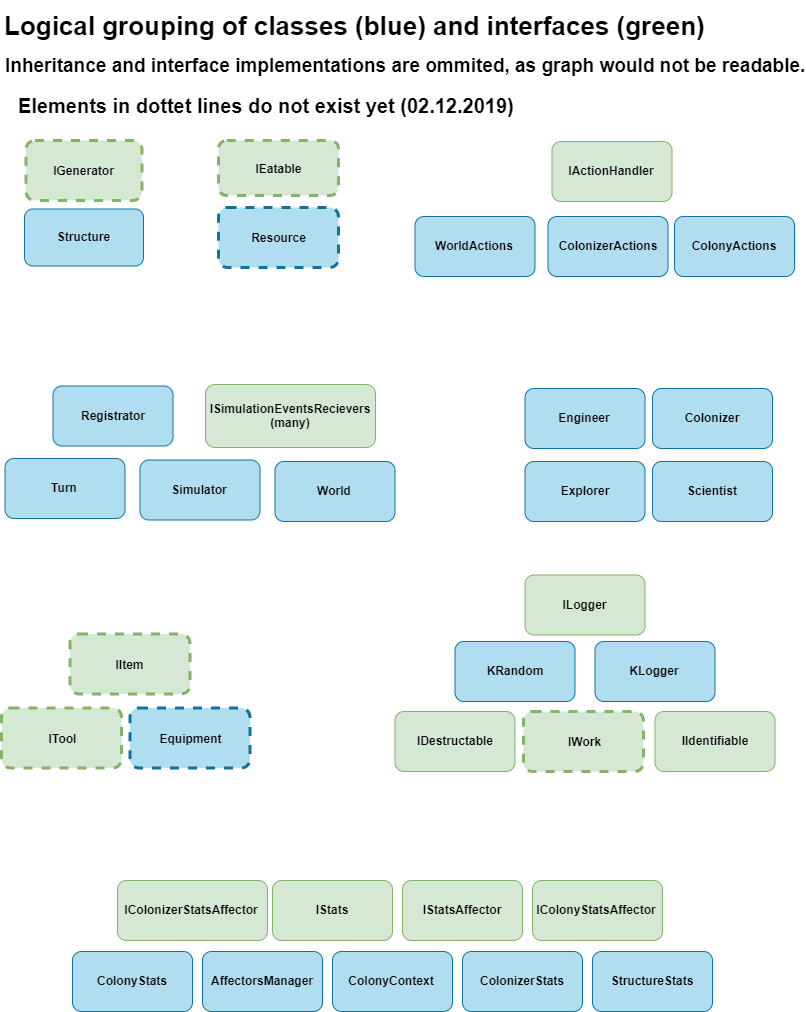

The diagram above was exported from draw.io. Its source (the exported page's mxGraphModel, read from the mxfile embedded in the PNG):
<mxGraphModel dx="2370" dy="2357" grid="1" gridSize="10" guides="1" tooltips="1" connect="1" arrows="1" fold="1" page="1" pageScale="1" pageWidth="827" pageHeight="1169" math="0" shadow="0">
  <root>
    <mxCell id="0" />
    <mxCell id="1" parent="0" />
    <mxCell id="foeEiI6MS1T9qDHqkFIK-105" value="Logical grouping of classes (blue) and interfaces (green)" style="text;strokeColor=none;fillColor=none;html=1;fontSize=26;fontStyle=1;verticalAlign=middle;align=center;dashed=1;labelBackgroundColor=#ffffff;" vertex="1" parent="1">
      <mxGeometry x="47" y="-1160" width="639" height="50" as="geometry" />
    </mxCell>
    <mxCell id="foeEiI6MS1T9qDHqkFIK-106" value="Inheritance and interface implementations are ommited, as graph would not be readable." style="text;strokeColor=none;fillColor=none;html=1;fontSize=19;fontStyle=1;verticalAlign=middle;align=center;dashed=1;labelBackgroundColor=#ffffff;" vertex="1" parent="1">
      <mxGeometry x="180" y="-1110" width="473" height="30" as="geometry" />
    </mxCell>
    <mxCell id="foeEiI6MS1T9qDHqkFIK-1" value="IIdentifiable" style="rounded=1;whiteSpace=wrap;html=1;fillColor=#d5e8d4;strokeColor=#82b366;fontStyle=1" vertex="1" parent="1">
      <mxGeometry x="666.5" y="-449" width="120" height="60" as="geometry" />
    </mxCell>
    <mxCell id="foeEiI6MS1T9qDHqkFIK-2" value="IDestructable" style="rounded=1;whiteSpace=wrap;html=1;fillColor=#d5e8d4;strokeColor=#82b366;fontStyle=1" vertex="1" parent="1">
      <mxGeometry x="406.5" y="-449" width="120" height="60" as="geometry" />
    </mxCell>
    <mxCell id="foeEiI6MS1T9qDHqkFIK-3" value="ILogger" style="rounded=1;whiteSpace=wrap;html=1;fillColor=#d5e8d4;strokeColor=#82b366;fontStyle=1" vertex="1" parent="1">
      <mxGeometry x="536.5" y="-585.5" width="120" height="60" as="geometry" />
    </mxCell>
    <mxCell id="foeEiI6MS1T9qDHqkFIK-13" value="KRandom" style="rounded=1;whiteSpace=wrap;html=1;fillColor=#b1ddf0;strokeColor=#10739e;fontStyle=1;" vertex="1" parent="1">
      <mxGeometry x="466.5" y="-519" width="120" height="60" as="geometry" />
    </mxCell>
    <mxCell id="foeEiI6MS1T9qDHqkFIK-70" value="KLogger" style="rounded=1;whiteSpace=wrap;html=1;fillColor=#b1ddf0;strokeColor=#10739e;fontStyle=1;" vertex="1" parent="1">
      <mxGeometry x="606.5" y="-519" width="120" height="60" as="geometry" />
    </mxCell>
    <mxCell id="foeEiI6MS1T9qDHqkFIK-86" value="IWork" style="rounded=1;whiteSpace=wrap;html=1;fillColor=#d5e8d4;strokeColor=#82b366;fontStyle=1;dashed=1;strokeWidth=3;" vertex="1" parent="1">
      <mxGeometry x="535" y="-449" width="120" height="60" as="geometry" />
    </mxCell>
    <mxCell id="foeEiI6MS1T9qDHqkFIK-76" value="IItem" style="rounded=1;whiteSpace=wrap;html=1;fillColor=#d5e8d4;strokeColor=#82b366;fontStyle=1;dashed=1;strokeWidth=3;" vertex="1" parent="1">
      <mxGeometry x="81.5" y="-526.5" width="120" height="60" as="geometry" />
    </mxCell>
    <mxCell id="foeEiI6MS1T9qDHqkFIK-77" value="Equipment" style="rounded=1;whiteSpace=wrap;html=1;fillColor=#b1ddf0;strokeColor=#10739e;fontStyle=1;strokeWidth=3;dashed=1;" vertex="1" parent="1">
      <mxGeometry x="141.5" y="-452.5" width="120" height="60" as="geometry" />
    </mxCell>
    <mxCell id="foeEiI6MS1T9qDHqkFIK-80" value="ITool" style="rounded=1;whiteSpace=wrap;html=1;fillColor=#d5e8d4;strokeColor=#82b366;fontStyle=1;dashed=1;strokeWidth=3;" vertex="1" parent="1">
      <mxGeometry x="13" y="-452.5" width="120" height="60" as="geometry" />
    </mxCell>
    <mxCell id="foeEiI6MS1T9qDHqkFIK-24" value="Scientist" style="rounded=1;whiteSpace=wrap;html=1;fillColor=#b1ddf0;strokeColor=#10739e;fontStyle=1;" vertex="1" parent="1">
      <mxGeometry x="664" y="-699" width="120" height="60" as="geometry" />
    </mxCell>
    <mxCell id="foeEiI6MS1T9qDHqkFIK-25" value="Explorer" style="rounded=1;whiteSpace=wrap;html=1;fillColor=#b1ddf0;strokeColor=#10739e;fontStyle=1;" vertex="1" parent="1">
      <mxGeometry x="536.5" y="-699" width="120" height="60" as="geometry" />
    </mxCell>
    <mxCell id="foeEiI6MS1T9qDHqkFIK-26" value="Engineer" style="rounded=1;whiteSpace=wrap;html=1;fillColor=#b1ddf0;strokeColor=#10739e;fontStyle=1;" vertex="1" parent="1">
      <mxGeometry x="536.5" y="-772" width="120" height="60" as="geometry" />
    </mxCell>
    <mxCell id="foeEiI6MS1T9qDHqkFIK-31" value="Colonizer" style="rounded=1;whiteSpace=wrap;html=1;fillColor=#b1ddf0;strokeColor=#10739e;fontStyle=1;" vertex="1" parent="1">
      <mxGeometry x="664" y="-772" width="120" height="60" as="geometry" />
    </mxCell>
    <mxCell id="foeEiI6MS1T9qDHqkFIK-5" value="IStats" style="rounded=1;whiteSpace=wrap;html=1;fillColor=#d5e8d4;strokeColor=#82b366;fontStyle=1" vertex="1" parent="1">
      <mxGeometry x="284" y="-280" width="120" height="60" as="geometry" />
    </mxCell>
    <mxCell id="foeEiI6MS1T9qDHqkFIK-6" value="IStatsAffector" style="rounded=1;whiteSpace=wrap;html=1;fillColor=#d5e8d4;strokeColor=#82b366;fontStyle=1" vertex="1" parent="1">
      <mxGeometry x="414" y="-280" width="120" height="60" as="geometry" />
    </mxCell>
    <mxCell id="foeEiI6MS1T9qDHqkFIK-7" value="IColonyStatsAffector" style="rounded=1;whiteSpace=wrap;html=1;fillColor=#d5e8d4;strokeColor=#82b366;fontStyle=1" vertex="1" parent="1">
      <mxGeometry x="544" y="-280" width="130" height="60" as="geometry" />
    </mxCell>
    <mxCell id="foeEiI6MS1T9qDHqkFIK-8" value="IColonizerStatsAffector" style="rounded=1;whiteSpace=wrap;html=1;fillColor=#d5e8d4;strokeColor=#82b366;fontStyle=1" vertex="1" parent="1">
      <mxGeometry x="129" y="-280" width="150" height="60" as="geometry" />
    </mxCell>
    <mxCell id="foeEiI6MS1T9qDHqkFIK-18" value="StructureStats" style="rounded=1;whiteSpace=wrap;html=1;fillColor=#b1ddf0;strokeColor=#10739e;fontStyle=1;" vertex="1" parent="1">
      <mxGeometry x="604" y="-209" width="120" height="60" as="geometry" />
    </mxCell>
    <mxCell id="foeEiI6MS1T9qDHqkFIK-19" value="ColonyStats" style="rounded=1;whiteSpace=wrap;html=1;fillColor=#b1ddf0;strokeColor=#10739e;fontStyle=1;" vertex="1" parent="1">
      <mxGeometry x="84" y="-209" width="120" height="60" as="geometry" />
    </mxCell>
    <mxCell id="foeEiI6MS1T9qDHqkFIK-22" value="AffectorsManager" style="rounded=1;whiteSpace=wrap;html=1;fillColor=#b1ddf0;strokeColor=#10739e;fontStyle=1;" vertex="1" parent="1">
      <mxGeometry x="214" y="-209" width="120" height="60" as="geometry" />
    </mxCell>
    <mxCell id="foeEiI6MS1T9qDHqkFIK-23" value="ColonyContext" style="rounded=1;whiteSpace=wrap;html=1;fillColor=#b1ddf0;strokeColor=#10739e;fontStyle=1;" vertex="1" parent="1">
      <mxGeometry x="344" y="-209" width="120" height="60" as="geometry" />
    </mxCell>
    <mxCell id="foeEiI6MS1T9qDHqkFIK-27" value="ColonizerStats" style="rounded=1;whiteSpace=wrap;html=1;fillColor=#b1ddf0;strokeColor=#10739e;fontStyle=1;" vertex="1" parent="1">
      <mxGeometry x="474" y="-209" width="120" height="60" as="geometry" />
    </mxCell>
    <mxCell id="foeEiI6MS1T9qDHqkFIK-4" value="IActionHandler" style="rounded=1;whiteSpace=wrap;html=1;fillColor=#d5e8d4;strokeColor=#82b366;fontStyle=1" vertex="1" parent="1">
      <mxGeometry x="563.5" y="-1019" width="120" height="60" as="geometry" />
    </mxCell>
    <mxCell id="foeEiI6MS1T9qDHqkFIK-28" value="ColonizerActions" style="rounded=1;whiteSpace=wrap;html=1;fillColor=#b1ddf0;strokeColor=#10739e;fontStyle=1;" vertex="1" parent="1">
      <mxGeometry x="559.5" y="-944" width="120" height="60" as="geometry" />
    </mxCell>
    <mxCell id="foeEiI6MS1T9qDHqkFIK-29" value="WorldActions" style="rounded=1;whiteSpace=wrap;html=1;fillColor=#b1ddf0;strokeColor=#10739e;fontStyle=1;" vertex="1" parent="1">
      <mxGeometry x="426.5" y="-944" width="120" height="60" as="geometry" />
    </mxCell>
    <mxCell id="foeEiI6MS1T9qDHqkFIK-30" value="ColonyActions" style="rounded=1;whiteSpace=wrap;html=1;fillColor=#b1ddf0;strokeColor=#10739e;fontStyle=1;" vertex="1" parent="1">
      <mxGeometry x="686" y="-944" width="120" height="60" as="geometry" />
    </mxCell>
    <mxCell id="foeEiI6MS1T9qDHqkFIK-10" value="ISimulationEventsRecievers&lt;br&gt;(many)" style="rounded=1;whiteSpace=wrap;html=1;fillColor=#d5e8d4;strokeColor=#82b366;fontStyle=1" vertex="1" parent="1">
      <mxGeometry x="217" y="-776" width="170" height="63" as="geometry" />
    </mxCell>
    <mxCell id="foeEiI6MS1T9qDHqkFIK-16" value="World" style="rounded=1;whiteSpace=wrap;html=1;fillColor=#b1ddf0;strokeColor=#10739e;fontStyle=1;" vertex="1" parent="1">
      <mxGeometry x="286.5" y="-699" width="120" height="60" as="geometry" />
    </mxCell>
    <mxCell id="foeEiI6MS1T9qDHqkFIK-20" value="Turn" style="rounded=1;whiteSpace=wrap;html=1;fillColor=#b1ddf0;strokeColor=#10739e;fontStyle=1;" vertex="1" parent="1">
      <mxGeometry x="16.5" y="-702" width="120" height="60" as="geometry" />
    </mxCell>
    <mxCell id="foeEiI6MS1T9qDHqkFIK-21" value="Simulator" style="rounded=1;whiteSpace=wrap;html=1;fillColor=#b1ddf0;strokeColor=#10739e;fontStyle=1;" vertex="1" parent="1">
      <mxGeometry x="151.5" y="-700.5" width="120" height="60" as="geometry" />
    </mxCell>
    <mxCell id="foeEiI6MS1T9qDHqkFIK-32" value="Registrator" style="rounded=1;whiteSpace=wrap;html=1;fillColor=#b1ddf0;strokeColor=#10739e;fontStyle=1;" vertex="1" parent="1">
      <mxGeometry x="64.5" y="-774.5" width="120" height="60" as="geometry" />
    </mxCell>
    <mxCell id="foeEiI6MS1T9qDHqkFIK-17" value="Structure" style="rounded=1;whiteSpace=wrap;html=1;fillColor=#b1ddf0;strokeColor=#10739e;fontStyle=1;" vertex="1" parent="1">
      <mxGeometry x="36" y="-951.5" width="119" height="57" as="geometry" />
    </mxCell>
    <mxCell id="foeEiI6MS1T9qDHqkFIK-83" value="IGenerator" style="rounded=1;whiteSpace=wrap;html=1;fillColor=#d5e8d4;strokeColor=#82b366;fontStyle=1;dashed=1;strokeWidth=3;" vertex="1" parent="1">
      <mxGeometry x="37.5" y="-1020" width="116" height="60" as="geometry" />
    </mxCell>
    <mxCell id="foeEiI6MS1T9qDHqkFIK-78" value="Resource" style="rounded=1;whiteSpace=wrap;html=1;fillColor=#b1ddf0;strokeColor=#10739e;fontStyle=1;strokeWidth=3;dashed=1;" vertex="1" parent="1">
      <mxGeometry x="230" y="-953" width="120" height="60" as="geometry" />
    </mxCell>
    <mxCell id="foeEiI6MS1T9qDHqkFIK-79" value="IEatable" style="rounded=1;whiteSpace=wrap;html=1;fillColor=#d5e8d4;strokeColor=#82b366;fontStyle=1;dashed=1;strokeWidth=3;container=1;" vertex="1" parent="1">
      <mxGeometry x="230" y="-1020" width="120" height="55" as="geometry" />
    </mxCell>
    <mxCell id="foeEiI6MS1T9qDHqkFIK-117" value="Elements in dottet lines do not exist yet (02.12.2019)" style="text;strokeColor=none;fillColor=none;html=1;fontSize=20;fontStyle=1;verticalAlign=middle;align=center;dashed=1;labelBackgroundColor=#ffffff;" vertex="1" parent="1">
      <mxGeometry x="41.5" y="-1070" width="473" height="30" as="geometry" />
    </mxCell>
  </root>
</mxGraphModel>